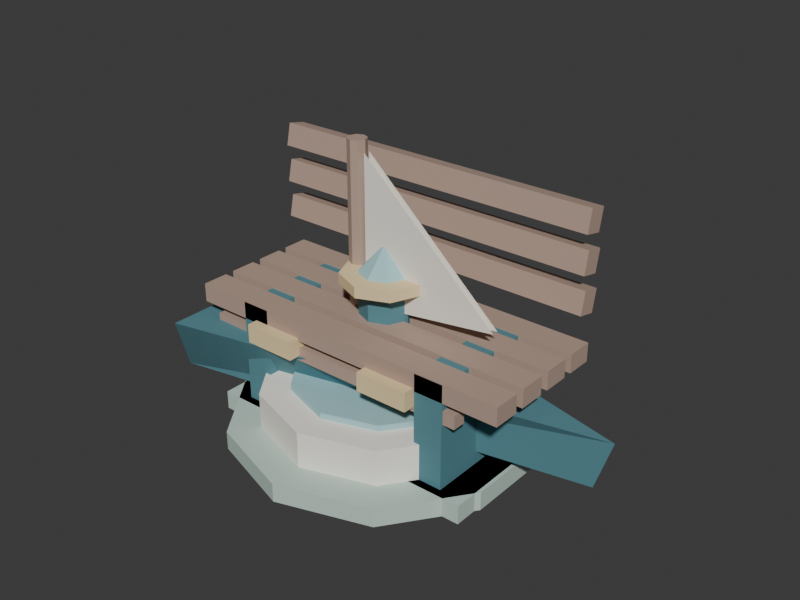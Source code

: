 # Source: realm-details.blend  (saved by Blender 5.2.44; exported with 4.5.12 LTS)
import bpy
from mathutils import Matrix  # noqa: F401  (used for matrix-valued properties, if any)

bpy.ops.wm.read_factory_settings(use_empty=True)
scene = bpy.context.scene
scene.name = 'Scene'

# ---- collections
col_collection = bpy.data.collections.new('Collection'); scene.collection.children.link(col_collection)

# ---- materials (node trees are filled in below, after node groups)
mat_petrol = bpy.data.materials.new('petrol')
mat_petrol.diffuse_color = (0.0902, 0.2431, 0.2863, 1.0)
mat_timber = bpy.data.materials.new('timber')
mat_timber.diffuse_color = (0.4627, 0.3294, 0.2627, 1.0)
mat_amber = bpy.data.materials.new('amber')
mat_amber.diffuse_color = (0.8588, 0.6745, 0.3765, 1.0)
mat_cream = bpy.data.materials.new('cream')
mat_cream.diffuse_color = (0.9569, 0.9176, 0.8314, 1.0)
mat_sage = bpy.data.materials.new('sage')
mat_sage.diffuse_color = (0.5294, 0.6627, 0.5922, 1.0)
mat_water = bpy.data.materials.new('water')
mat_water.diffuse_color = (0.3647, 0.6118, 0.6471, 1.0)

# ---- material node trees
mat_petrol.use_nodes = True; mat_petrol.node_tree.nodes.clear()
_N = mat_petrol.node_tree.nodes; _L = mat_petrol.node_tree.links
n0 = _N.new('ShaderNodeBsdfPrincipled'); n0.name = 'Principled BSDF'; n0.location = (-200, 100)
n0.inputs[0].default_value = (0.0902, 0.2431, 0.2863, 1.0)
n0.inputs[2].default_value = 0.82
n0.inputs[10].default_value = 0.005
n1 = _N.new('ShaderNodeOutputMaterial'); n1.name = 'Material Output'; n1.location = (200, 100)
_L.new(n0.outputs[0], n1.inputs[0])
n1.is_active_output = True
mat_timber.use_nodes = True; mat_timber.node_tree.nodes.clear()
_N = mat_timber.node_tree.nodes; _L = mat_timber.node_tree.links
n0 = _N.new('ShaderNodeBsdfPrincipled'); n0.name = 'Principled BSDF'; n0.location = (-200, 100)
n0.inputs[0].default_value = (0.4627, 0.3294, 0.2627, 1.0)
n0.inputs[2].default_value = 0.82
n0.inputs[10].default_value = 0.005
n1 = _N.new('ShaderNodeOutputMaterial'); n1.name = 'Material Output'; n1.location = (200, 100)
_L.new(n0.outputs[0], n1.inputs[0])
n1.is_active_output = True
mat_amber.use_nodes = True; mat_amber.node_tree.nodes.clear()
_N = mat_amber.node_tree.nodes; _L = mat_amber.node_tree.links
n0 = _N.new('ShaderNodeBsdfPrincipled'); n0.name = 'Principled BSDF'; n0.location = (-200, 100)
n0.inputs[0].default_value = (0.8588, 0.6745, 0.3765, 1.0)
n0.inputs[2].default_value = 0.82
n0.inputs[10].default_value = 0.005
n1 = _N.new('ShaderNodeOutputMaterial'); n1.name = 'Material Output'; n1.location = (200, 100)
_L.new(n0.outputs[0], n1.inputs[0])
n1.is_active_output = True
mat_cream.use_nodes = True; mat_cream.node_tree.nodes.clear()
_N = mat_cream.node_tree.nodes; _L = mat_cream.node_tree.links
n0 = _N.new('ShaderNodeBsdfPrincipled'); n0.name = 'Principled BSDF'; n0.location = (-200, 100)
n0.inputs[0].default_value = (0.9569, 0.9176, 0.8314, 1.0)
n0.inputs[2].default_value = 0.82
n0.inputs[10].default_value = 0.005
n1 = _N.new('ShaderNodeOutputMaterial'); n1.name = 'Material Output'; n1.location = (200, 100)
_L.new(n0.outputs[0], n1.inputs[0])
n1.is_active_output = True
mat_sage.use_nodes = True; mat_sage.node_tree.nodes.clear()
_N = mat_sage.node_tree.nodes; _L = mat_sage.node_tree.links
n0 = _N.new('ShaderNodeBsdfPrincipled'); n0.name = 'Principled BSDF'; n0.location = (-200, 100)
n0.inputs[0].default_value = (0.5294, 0.6627, 0.5922, 1.0)
n0.inputs[2].default_value = 0.82
n0.inputs[10].default_value = 0.005
n1 = _N.new('ShaderNodeOutputMaterial'); n1.name = 'Material Output'; n1.location = (200, 100)
_L.new(n0.outputs[0], n1.inputs[0])
n1.is_active_output = True
mat_water.use_nodes = True; mat_water.node_tree.nodes.clear()
_N = mat_water.node_tree.nodes; _L = mat_water.node_tree.links
n0 = _N.new('ShaderNodeBsdfPrincipled'); n0.name = 'Principled BSDF'; n0.location = (-200, 100)
n0.inputs[0].default_value = (0.3647, 0.6118, 0.6471, 1.0)
n0.inputs[2].default_value = 0.82
n0.inputs[10].default_value = 0.005
n1 = _N.new('ShaderNodeOutputMaterial'); n1.name = 'Material Output'; n1.location = (200, 100)
_L.new(n0.outputs[0], n1.inputs[0])
n1.is_active_output = True

# ---- world
world_world = bpy.data.worlds.new('World'); scene.world = world_world
world_world.use_nodes = True; world_world.node_tree.nodes.clear()
_N = world_world.node_tree.nodes; _L = world_world.node_tree.links
n0 = _N.new('ShaderNodeOutputWorld'); n0.name = 'World Output'; n0.location = (200, 100)
n1 = _N.new('ShaderNodeBackground'); n1.name = 'Background'; n1.location = (-200, 100)
n1.inputs[0].default_value = (0.05088, 0.05088, 0.05088, 1.0)
_L.new(n1.outputs[0], n0.inputs[0])
n0.is_active_output = True
world_world.color = (0.9569, 0.9176, 0.8314)
world_world.sun_shadow_jitter_overblur = 0.0

# ---- meshes
me_boat_hull = bpy.data.meshes.new('boat-hull')
me_boat_hull.from_pydata([(-0.78, -0.24, 0.08), (-0.78, 0.24, 0.08), (0.84, 0.0, 0.13), (-0.68, -0.37, 0.34), (-0.68, 0.37, 0.34), (0.9, 0.0, 0.32), (-0.72, -0.18, 0.22), (-0.72, 0.18, 0.22), (-0.58, -0.245, 0.315), (-0.58, -0.245, 0.365), (-0.58, -0.195, 0.315), (-0.58, -0.195, 0.365), (0.48, -0.245, 0.315), (0.48, -0.245, 0.365), (0.48, -0.195, 0.315), (0.48, -0.195, 0.365), (-0.58, -0.025, 0.315), (-0.58, -0.025, 0.365), (-0.58, 0.025, 0.315), (-0.58, 0.025, 0.365), (0.48, -0.025, 0.315), (0.48, -0.025, 0.365), (0.48, 0.025, 0.315), (0.48, 0.025, 0.365), (-0.58, 0.195, 0.315), (-0.58, 0.195, 0.365), (-0.58, 0.245, 0.315), (-0.58, 0.245, 0.365), (0.48, 0.195, 0.315), (0.48, 0.195, 0.365), (0.48, 0.245, 0.315), (0.48, 0.245, 0.365), (-0.38, -0.29, 0.335), (-0.38, -0.29, 0.405), (-0.38, 0.29, 0.335), (-0.38, 0.29, 0.405), (-0.18, -0.29, 0.335), (-0.18, -0.29, 0.405), (-0.18, 0.29, 0.335), (-0.18, 0.29, 0.405), (0.12, -0.29, 0.335), (0.12, -0.29, 0.405), (0.12, 0.29, 0.335), (0.12, 0.29, 0.405), (0.32, -0.29, 0.335), (0.32, -0.29, 0.405), (0.32, 0.29, 0.335), (0.32, 0.29, 0.405), (-0.12, 0.035, 0.3), (-0.12, 0.035, 1.06), (-0.09525, 0.02475, 0.3), (-0.09525, 0.02475, 1.06), (-0.085, 0.0, 0.3), (-0.085, 0.0, 1.06), (-0.09525, -0.02475, 0.3), (-0.09525, -0.02475, 1.06), (-0.12, -0.035, 0.3), (-0.12, -0.035, 1.06), (-0.1447, -0.02475, 0.3), (-0.1447, -0.02475, 1.06), (-0.155, 0.0, 0.3), (-0.155, 0.0, 1.06), (-0.1447, 0.02475, 0.3), (-0.1447, 0.02475, 1.06), (-0.08, -0.012, 0.47), (-0.08, -0.012, 1.02), (0.45, -0.012, 0.54), (-0.08, 0.012, 0.47), (0.45, 0.012, 0.54), (-0.08, 0.012, 1.02)], [], [(0, 1, 2), (0, 2, 5, 3), (2, 1, 4, 5), (0, 3, 7, 1), (1, 7, 4), (3, 5, 4, 7), (0, 6, 3), (0, 1, 7, 6), (8, 9, 11, 10), (10, 11, 15, 14), (14, 15, 13, 12), (12, 13, 9, 8), (10, 14, 12, 8), (15, 11, 9, 13), (16, 17, 19, 18), (18, 19, 23, 22), (22, 23, 21, 20), (20, 21, 17, 16), (18, 22, 20, 16), (23, 19, 17, 21), (24, 25, 27, 26), (26, 27, 31, 30), (30, 31, 29, 28), (28, 29, 25, 24), (26, 30, 28, 24), (31, 27, 25, 29), (32, 33, 35, 34), (34, 35, 39, 38), (38, 39, 37, 36), (36, 37, 33, 32), (34, 38, 36, 32), (39, 35, 33, 37), (40, 41, 43, 42), (42, 43, 47, 46), (46, 47, 45, 44), (44, 45, 41, 40), (42, 46, 44, 40), (47, 43, 41, 45), (48, 49, 51, 50), (50, 51, 53, 52), (52, 53, 55, 54), (54, 55, 57, 56), (56, 57, 59, 58), (58, 59, 61, 60), (51, 49, 63, 61, 59, 57, 55, 53), (60, 61, 63, 62), (62, 63, 49, 48), (48, 50, 52, 54, 56, 58, 60, 62), (64, 65, 66), (67, 68, 69)])
me_boat_hull.polygons.foreach_set('material_index', [0, 0, 0, 0, 0, 0, 0, 0, 1, 1, 1, 1, 1, 1, 1, 1, 1, 1, 1, 1, 1, 1, 1, 1, 1, 1, 2, 2, 2, 2, 2, 2, 2, 2, 2, 2, 2, 2, 1, 1, 1, 1, 1, 1, 1, 1, 1, 1, 3, 3])
_uv = me_boat_hull.uv_layers.new(name='UVMap')
_uv.uv.foreach_set('vector', [0.0, 0.0, 0.0, 0.0, 0.0, 0.0, 0.0, 0.0, 0.0, 0.0, 0.0, 0.0, 0.0, 0.0, 0.0, 0.0, 0.0, 0.0, 0.0, 0.0, 0.0, 0.0, 0.0, 0.0, 0.0, 0.0, 0.0, 0.0, 0.0, 0.0, 0.0, 0.0, 0.0, 0.0, 0.0, 0.0, 0.0, 0.0, 0.0, 0.0, 0.0, 0.0, 0.0, 0.0, 0.0, 0.0, 0.0, 0.0, 0.0, 0.0, 0.0, 0.0, 0.0, 0.0, 0.0, 0.0, 0.0, 0.0, 0.375, 0.0, 0.625, 0.0, 0.625, 0.25, 0.375, 0.25, 0.375, 0.25, 0.625, 0.25, 0.625, 0.5, 0.375, 0.5, 0.375, 0.5, 0.625, 0.5, 0.625, 0.75, 0.375, 0.75, 0.375, 0.75, 0.625, 0.75, 0.625, 1.0, 0.375, 1.0, 0.125, 0.5, 0.375, 0.5, 0.375, 0.75, 0.125, 0.75, 0.625, 0.5, 0.875, 0.5, 0.875, 0.75, 0.625, 0.75, 0.375, 0.0, 0.625, 0.0, 0.625, 0.25, 0.375, 0.25, 0.375, 0.25, 0.625, 0.25, 0.625, 0.5, 0.375, 0.5, 0.375, 0.5, 0.625, 0.5, 0.625, 0.75, 0.375, 0.75, 0.375, 0.75, 0.625, 0.75, 0.625, 1.0, 0.375, 1.0, 0.125, 0.5, 0.375, 0.5, 0.375, 0.75, 0.125, 0.75, 0.625, 0.5, 0.875, 0.5, 0.875, 0.75, 0.625, 0.75, 0.375, 0.0, 0.625, 0.0, 0.625, 0.25, 0.375, 0.25, 0.375, 0.25, 0.625, 0.25, 0.625, 0.5, 0.375, 0.5, 0.375, 0.5, 0.625, 0.5, 0.625, 0.75, 0.375, 0.75, 0.375, 0.75, 0.625, 0.75, 0.625, 1.0, 0.375, 1.0, 0.125, 0.5, 0.375, 0.5, 0.375, 0.75, 0.125, 0.75, 0.625, 0.5, 0.875, 0.5, 0.875, 0.75, 0.625, 0.75, 0.375, 0.0, 0.625, 0.0, 0.625, 0.25, 0.375, 0.25, 0.375, 0.25, 0.625, 0.25, 0.625, 0.5, 0.375, 0.5, 0.375, 0.5, 0.625, 0.5, 0.625, 0.75, 0.375, 0.75, 0.375, 0.75, 0.625, 0.75, 0.625, 1.0, 0.375, 1.0, 0.125, 0.5, 0.375, 0.5, 0.375, 0.75, 0.125, 0.75, 0.625, 0.5, 0.875, 0.5, 0.875, 0.75, 0.625, 0.75, 0.375, 0.0, 0.625, 0.0, 0.625, 0.25, 0.375, 0.25, 0.375, 0.25, 0.625, 0.25, 0.625, 0.5, 0.375, 0.5, 0.375, 0.5, 0.625, 0.5, 0.625, 0.75, 0.375, 0.75, 0.375, 0.75, 0.625, 0.75, 0.625, 1.0, 0.375, 1.0, 0.125, 0.5, 0.375, 0.5, 0.375, 0.75, 0.125, 0.75, 0.625, 0.5, 0.875, 0.5, 0.875, 0.75, 0.625, 0.75, 1.0, 0.5, 1.0, 1.0, 0.875, 1.0, 0.875, 0.5, 0.875, 0.5, 0.875, 1.0, 0.75, 1.0, 0.75, 0.5, 0.75, 0.5, 0.75, 1.0, 0.625, 1.0, 0.625, 0.5, 0.625, 0.5, 0.625, 1.0, 0.5, 1.0, 0.5, 0.5, 0.5, 0.5, 0.5, 1.0, 0.375, 1.0, 0.375, 0.5, 0.375, 0.5, 0.375, 1.0, 0.25, 1.0, 0.25, 0.5, 0.4197, 0.4197, 0.25, 0.49, 0.08029, 0.4197, 0.01, 0.25, 0.08029, 0.08029, 0.25, 0.01, 0.4197, 0.08029, 0.49, 0.25, 0.25, 0.5, 0.25, 1.0, 0.125, 1.0, 0.125, 0.5, 0.125, 0.5, 0.125, 1.0, 0.0, 1.0, 0.0, 0.5, 0.75, 0.49, 0.9197, 0.4197, 0.99, 0.25, 0.9197, 0.08029, 0.75, 0.01, 0.5803, 0.08029, 0.51, 0.25, 0.5803, 0.4197, 0.0, 0.0, 0.0, 0.0, 0.0, 0.0, 0.0, 0.0, 0.0, 0.0, 0.0, 0.0])
me_boat_hull.materials.append(mat_petrol)
me_boat_hull.materials.append(mat_timber)
me_boat_hull.materials.append(mat_amber)
me_boat_hull.materials.append(mat_cream)
me_boat_hull.update()
me_cube_006 = bpy.data.meshes.new('Cube.006')
me_cube_006.from_pydata([(-0.435, -0.25, 0.0), (-0.435, -0.25, 0.46), (-0.435, 0.25, 0.0), (-0.435, 0.25, 0.46), (-0.325, -0.25, 0.0), (-0.325, -0.25, 0.46), (-0.325, 0.25, 0.0), (-0.325, 0.25, 0.46), (-0.53, -0.28, 0.0), (-0.53, -0.28, 0.07), (-0.53, 0.28, 0.0), (-0.53, 0.28, 0.07), (-0.23, -0.28, 0.0), (-0.23, -0.28, 0.07), (-0.23, 0.28, 0.0), (-0.23, 0.28, 0.07), (0.325, -0.25, 0.0), (0.325, -0.25, 0.46), (0.325, 0.25, 0.0), (0.325, 0.25, 0.46), (0.435, -0.25, 0.0), (0.435, -0.25, 0.46), (0.435, 0.25, 0.0), (0.435, 0.25, 0.46), (0.23, -0.28, 0.0), (0.23, -0.28, 0.07), (0.23, 0.28, 0.0), (0.23, 0.28, 0.07), (0.53, -0.28, 0.0), (0.53, -0.28, 0.07), (0.53, 0.28, 0.0), (0.53, 0.28, 0.07), (-0.64, -0.25, 0.395), (-0.64, -0.25, 0.465), (-0.64, -0.15, 0.395), (-0.64, -0.15, 0.465), (0.64, -0.25, 0.395), (0.64, -0.25, 0.465), (0.64, -0.15, 0.395), (0.64, -0.15, 0.465), (-0.64, -0.115, 0.395), (-0.64, -0.115, 0.465), (-0.64, -0.015, 0.395), (-0.64, -0.015, 0.465), (0.64, -0.115, 0.395), (0.64, -0.115, 0.465), (0.64, -0.015, 0.395), (0.64, -0.015, 0.465), (-0.64, 0.02, 0.395), (-0.64, 0.02, 0.465), (-0.64, 0.12, 0.395), (-0.64, 0.12, 0.465), (0.64, 0.02, 0.395), (0.64, 0.02, 0.465), (0.64, 0.12, 0.395), (0.64, 0.12, 0.465), (-0.64, 0.155, 0.395), (-0.64, 0.155, 0.465), (-0.64, 0.255, 0.395), (-0.64, 0.255, 0.465), (0.64, 0.155, 0.395), (0.64, 0.155, 0.465), (0.64, 0.255, 0.395), (0.64, 0.255, 0.465), (-0.64, 0.192, 0.5862), (-0.64, 0.2095, 0.6684), (-0.64, 0.2605, 0.5716), (-0.64, 0.278, 0.6538), (0.64, 0.192, 0.5862), (0.64, 0.2095, 0.6684), (0.64, 0.2605, 0.5716), (0.64, 0.278, 0.6538), (-0.64, 0.192, 0.7262), (-0.64, 0.2095, 0.8084), (-0.64, 0.2605, 0.7116), (-0.64, 0.278, 0.7938), (0.64, 0.192, 0.7262), (0.64, 0.2095, 0.8084), (0.64, 0.2605, 0.7116), (0.64, 0.278, 0.7938), (-0.64, 0.192, 0.8662), (-0.64, 0.2095, 0.9484), (-0.64, 0.2605, 0.8516), (-0.64, 0.278, 0.9338), (0.64, 0.192, 0.8662), (0.64, 0.2095, 0.9484), (0.64, 0.2605, 0.8516), (0.64, 0.278, 0.9338), (-0.58, -0.015, 0.205), (-0.58, -0.015, 0.275), (-0.58, 0.055, 0.205), (-0.58, 0.055, 0.275), (0.58, -0.015, 0.205), (0.58, -0.015, 0.275), (0.58, 0.055, 0.205), (0.58, 0.055, 0.275)], [], [(0, 1, 3, 2), (2, 3, 7, 6), (6, 7, 5, 4), (4, 5, 1, 0), (2, 6, 4, 0), (7, 3, 1, 5), (8, 9, 11, 10), (10, 11, 15, 14), (14, 15, 13, 12), (12, 13, 9, 8), (10, 14, 12, 8), (15, 11, 9, 13), (16, 17, 19, 18), (18, 19, 23, 22), (22, 23, 21, 20), (20, 21, 17, 16), (18, 22, 20, 16), (23, 19, 17, 21), (24, 25, 27, 26), (26, 27, 31, 30), (30, 31, 29, 28), (28, 29, 25, 24), (26, 30, 28, 24), (31, 27, 25, 29), (32, 33, 35, 34), (34, 35, 39, 38), (38, 39, 37, 36), (36, 37, 33, 32), (34, 38, 36, 32), (39, 35, 33, 37), (40, 41, 43, 42), (42, 43, 47, 46), (46, 47, 45, 44), (44, 45, 41, 40), (42, 46, 44, 40), (47, 43, 41, 45), (48, 49, 51, 50), (50, 51, 55, 54), (54, 55, 53, 52), (52, 53, 49, 48), (50, 54, 52, 48), (55, 51, 49, 53), (56, 57, 59, 58), (58, 59, 63, 62), (62, 63, 61, 60), (60, 61, 57, 56), (58, 62, 60, 56), (63, 59, 57, 61), (64, 65, 67, 66), (66, 67, 71, 70), (70, 71, 69, 68), (68, 69, 65, 64), (66, 70, 68, 64), (71, 67, 65, 69), (72, 73, 75, 74), (74, 75, 79, 78), (78, 79, 77, 76), (76, 77, 73, 72), (74, 78, 76, 72), (79, 75, 73, 77), (80, 81, 83, 82), (82, 83, 87, 86), (86, 87, 85, 84), (84, 85, 81, 80), (82, 86, 84, 80), (87, 83, 81, 85), (88, 89, 91, 90), (90, 91, 95, 94), (94, 95, 93, 92), (92, 93, 89, 88), (90, 94, 92, 88), (95, 91, 89, 93)])
me_cube_006.polygons.foreach_set('material_index', [0, 0, 0, 0, 0, 0, 1, 1, 1, 1, 1, 1, 0, 0, 0, 0, 0, 0, 1, 1, 1, 1, 1, 1, 2, 2, 2, 2, 2, 2, 2, 2, 2, 2, 2, 2, 2, 2, 2, 2, 2, 2, 2, 2, 2, 2, 2, 2, 2, 2, 2, 2, 2, 2, 2, 2, 2, 2, 2, 2, 2, 2, 2, 2, 2, 2, 3, 3, 3, 3, 3, 3])
_uv = me_cube_006.uv_layers.new(name='UVMap')
_uv.uv.foreach_set('vector', [0.375, 0.0, 0.625, 0.0, 0.625, 0.25, 0.375, 0.25, 0.375, 0.25, 0.625, 0.25, 0.625, 0.5, 0.375, 0.5, 0.375, 0.5, 0.625, 0.5, 0.625, 0.75, 0.375, 0.75, 0.375, 0.75, 0.625, 0.75, 0.625, 1.0, 0.375, 1.0, 0.125, 0.5, 0.375, 0.5, 0.375, 0.75, 0.125, 0.75, 0.625, 0.5, 0.875, 0.5, 0.875, 0.75, 0.625, 0.75, 0.375, 0.0, 0.625, 0.0, 0.625, 0.25, 0.375, 0.25, 0.375, 0.25, 0.625, 0.25, 0.625, 0.5, 0.375, 0.5, 0.375, 0.5, 0.625, 0.5, 0.625, 0.75, 0.375, 0.75, 0.375, 0.75, 0.625, 0.75, 0.625, 1.0, 0.375, 1.0, 0.125, 0.5, 0.375, 0.5, 0.375, 0.75, 0.125, 0.75, 0.625, 0.5, 0.875, 0.5, 0.875, 0.75, 0.625, 0.75, 0.375, 0.0, 0.625, 0.0, 0.625, 0.25, 0.375, 0.25, 0.375, 0.25, 0.625, 0.25, 0.625, 0.5, 0.375, 0.5, 0.375, 0.5, 0.625, 0.5, 0.625, 0.75, 0.375, 0.75, 0.375, 0.75, 0.625, 0.75, 0.625, 1.0, 0.375, 1.0, 0.125, 0.5, 0.375, 0.5, 0.375, 0.75, 0.125, 0.75, 0.625, 0.5, 0.875, 0.5, 0.875, 0.75, 0.625, 0.75, 0.375, 0.0, 0.625, 0.0, 0.625, 0.25, 0.375, 0.25, 0.375, 0.25, 0.625, 0.25, 0.625, 0.5, 0.375, 0.5, 0.375, 0.5, 0.625, 0.5, 0.625, 0.75, 0.375, 0.75, 0.375, 0.75, 0.625, 0.75, 0.625, 1.0, 0.375, 1.0, 0.125, 0.5, 0.375, 0.5, 0.375, 0.75, 0.125, 0.75, 0.625, 0.5, 0.875, 0.5, 0.875, 0.75, 0.625, 0.75, 0.375, 0.0, 0.625, 0.0, 0.625, 0.25, 0.375, 0.25, 0.375, 0.25, 0.625, 0.25, 0.625, 0.5, 0.375, 0.5, 0.375, 0.5, 0.625, 0.5, 0.625, 0.75, 0.375, 0.75, 0.375, 0.75, 0.625, 0.75, 0.625, 1.0, 0.375, 1.0, 0.125, 0.5, 0.375, 0.5, 0.375, 0.75, 0.125, 0.75, 0.625, 0.5, 0.875, 0.5, 0.875, 0.75, 0.625, 0.75, 0.375, 0.0, 0.625, 0.0, 0.625, 0.25, 0.375, 0.25, 0.375, 0.25, 0.625, 0.25, 0.625, 0.5, 0.375, 0.5, 0.375, 0.5, 0.625, 0.5, 0.625, 0.75, 0.375, 0.75, 0.375, 0.75, 0.625, 0.75, 0.625, 1.0, 0.375, 1.0, 0.125, 0.5, 0.375, 0.5, 0.375, 0.75, 0.125, 0.75, 0.625, 0.5, 0.875, 0.5, 0.875, 0.75, 0.625, 0.75, 0.375, 0.0, 0.625, 0.0, 0.625, 0.25, 0.375, 0.25, 0.375, 0.25, 0.625, 0.25, 0.625, 0.5, 0.375, 0.5, 0.375, 0.5, 0.625, 0.5, 0.625, 0.75, 0.375, 0.75, 0.375, 0.75, 0.625, 0.75, 0.625, 1.0, 0.375, 1.0, 0.125, 0.5, 0.375, 0.5, 0.375, 0.75, 0.125, 0.75, 0.625, 0.5, 0.875, 0.5, 0.875, 0.75, 0.625, 0.75, 0.375, 0.0, 0.625, 0.0, 0.625, 0.25, 0.375, 0.25, 0.375, 0.25, 0.625, 0.25, 0.625, 0.5, 0.375, 0.5, 0.375, 0.5, 0.625, 0.5, 0.625, 0.75, 0.375, 0.75, 0.375, 0.75, 0.625, 0.75, 0.625, 1.0, 0.375, 1.0, 0.125, 0.5, 0.375, 0.5, 0.375, 0.75, 0.125, 0.75, 0.625, 0.5, 0.875, 0.5, 0.875, 0.75, 0.625, 0.75, 0.375, 0.0, 0.625, 0.0, 0.625, 0.25, 0.375, 0.25, 0.375, 0.25, 0.625, 0.25, 0.625, 0.5, 0.375, 0.5, 0.375, 0.5, 0.625, 0.5, 0.625, 0.75, 0.375, 0.75, 0.375, 0.75, 0.625, 0.75, 0.625, 1.0, 0.375, 1.0, 0.125, 0.5, 0.375, 0.5, 0.375, 0.75, 0.125, 0.75, 0.625, 0.5, 0.875, 0.5, 0.875, 0.75, 0.625, 0.75, 0.375, 0.0, 0.625, 0.0, 0.625, 0.25, 0.375, 0.25, 0.375, 0.25, 0.625, 0.25, 0.625, 0.5, 0.375, 0.5, 0.375, 0.5, 0.625, 0.5, 0.625, 0.75, 0.375, 0.75, 0.375, 0.75, 0.625, 0.75, 0.625, 1.0, 0.375, 1.0, 0.125, 0.5, 0.375, 0.5, 0.375, 0.75, 0.125, 0.75, 0.625, 0.5, 0.875, 0.5, 0.875, 0.75, 0.625, 0.75, 0.375, 0.0, 0.625, 0.0, 0.625, 0.25, 0.375, 0.25, 0.375, 0.25, 0.625, 0.25, 0.625, 0.5, 0.375, 0.5, 0.375, 0.5, 0.625, 0.5, 0.625, 0.75, 0.375, 0.75, 0.375, 0.75, 0.625, 0.75, 0.625, 1.0, 0.375, 1.0, 0.125, 0.5, 0.375, 0.5, 0.375, 0.75, 0.125, 0.75, 0.625, 0.5, 0.875, 0.5, 0.875, 0.75, 0.625, 0.75, 0.375, 0.0, 0.625, 0.0, 0.625, 0.25, 0.375, 0.25, 0.375, 0.25, 0.625, 0.25, 0.625, 0.5, 0.375, 0.5, 0.375, 0.5, 0.625, 0.5, 0.625, 0.75, 0.375, 0.75, 0.375, 0.75, 0.625, 0.75, 0.625, 1.0, 0.375, 1.0, 0.125, 0.5, 0.375, 0.5, 0.375, 0.75, 0.125, 0.75, 0.625, 0.5, 0.875, 0.5, 0.875, 0.75, 0.625, 0.75])
me_cube_006.materials.append(mat_petrol)
me_cube_006.materials.append(mat_sage)
me_cube_006.materials.append(mat_timber)
me_cube_006.materials.append(mat_amber)
me_cube_006.update()
me_cylinder_001 = bpy.data.meshes.new('Cylinder.001')
me_cylinder_001.from_pydata([(0.0, 0.57, 0.0), (0.0, 0.57, 0.07), (0.335, 0.4611, 0.0), (0.335, 0.4611, 0.07), (0.5421, 0.1761, 0.0), (0.5421, 0.1761, 0.07), (0.5421, -0.1761, 0.0), (0.5421, -0.1761, 0.07), (0.335, -0.4611, 0.0), (0.335, -0.4611, 0.07), (0.0, -0.57, 0.0), (0.0, -0.57, 0.07), (-0.335, -0.4611, 0.0), (-0.335, -0.4611, 0.07), (-0.5421, -0.1761, 0.0), (-0.5421, -0.1761, 0.07), (-0.5421, 0.1761, 0.0), (-0.5421, 0.1761, 0.07), (-0.335, 0.4611, 0.0), (-0.335, 0.4611, 0.07), (0.0, 0.45, 0.035), (0.0, 0.45, 0.205), (0.2645, 0.3641, 0.035), (0.2645, 0.3641, 0.205), (0.428, 0.1391, 0.035), (0.428, 0.1391, 0.205), (0.428, -0.1391, 0.035), (0.428, -0.1391, 0.205), (0.2645, -0.3641, 0.035), (0.2645, -0.3641, 0.205), (0.0, -0.45, 0.035), (0.0, -0.45, 0.205), (-0.2645, -0.3641, 0.035), (-0.2645, -0.3641, 0.205), (-0.428, -0.1391, 0.035), (-0.428, -0.1391, 0.205), (-0.428, 0.1391, 0.035), (-0.428, 0.1391, 0.205), (-0.2645, 0.3641, 0.035), (-0.2645, 0.3641, 0.205), (0.0, 0.34, 0.2025), (0.0, 0.34, 0.2275), (0.1998, 0.2751, 0.2025), (0.1998, 0.2751, 0.2275), (0.3234, 0.1051, 0.2025), (0.3234, 0.1051, 0.2275), (0.3234, -0.1051, 0.2025), (0.3234, -0.1051, 0.2275), (0.1998, -0.2751, 0.2025), (0.1998, -0.2751, 0.2275), (0.0, -0.34, 0.2025), (0.0, -0.34, 0.2275), (-0.1998, -0.2751, 0.2025), (-0.1998, -0.2751, 0.2275), (-0.3234, -0.1051, 0.2025), (-0.3234, -0.1051, 0.2275), (-0.3234, 0.1051, 0.2025), (-0.3234, 0.1051, 0.2275), (-0.1998, 0.2751, 0.2025), (-0.1998, 0.2751, 0.2275), (0.0, 0.095, 0.21), (0.0, 0.095, 0.57), (0.06718, 0.06718, 0.21), (0.06718, 0.06718, 0.57), (0.095, 0.0, 0.21), (0.095, 0.0, 0.57), (0.06718, -0.06718, 0.21), (0.06718, -0.06718, 0.57), (0.0, -0.095, 0.21), (0.0, -0.095, 0.57), (-0.06718, -0.06718, 0.21), (-0.06718, -0.06718, 0.57), (-0.095, 0.0, 0.21), (-0.095, 0.0, 0.57), (-0.06718, 0.06718, 0.21), (-0.06718, 0.06718, 0.57), (0.0, 0.16, 0.58), (0.0, 0.16, 0.62), (0.1131, 0.1131, 0.58), (0.1131, 0.1131, 0.62), (0.16, 0.0, 0.58), (0.16, 0.0, 0.62), (0.1131, -0.1131, 0.58), (0.1131, -0.1131, 0.62), (0.0, -0.16, 0.58), (0.0, -0.16, 0.62), (-0.1131, -0.1131, 0.58), (-0.1131, -0.1131, 0.62), (-0.16, 0.0, 0.58), (-0.16, 0.0, 0.62), (-0.1131, 0.1131, 0.58), (-0.1131, 0.1131, 0.62), (0.0, 0.11, 0.605), (0.07778, 0.07778, 0.605), (0.11, 0.0, 0.605), (0.07778, -0.07778, 0.605), (0.0, -0.11, 0.605), (-0.07778, -0.07778, 0.605), (-0.11, 0.0, 0.605), (-0.07778, 0.07778, 0.605), (0.0, 0.0, 0.725)], [], [(0, 1, 3, 2), (2, 3, 5, 4), (4, 5, 7, 6), (6, 7, 9, 8), (8, 9, 11, 10), (10, 11, 13, 12), (12, 13, 15, 14), (14, 15, 17, 16), (3, 1, 19, 17, 15, 13, 11, 9, 7, 5), (16, 17, 19, 18), (18, 19, 1, 0), (0, 2, 4, 6, 8, 10, 12, 14, 16, 18), (20, 21, 23, 22), (22, 23, 25, 24), (24, 25, 27, 26), (26, 27, 29, 28), (28, 29, 31, 30), (30, 31, 33, 32), (32, 33, 35, 34), (34, 35, 37, 36), (23, 21, 39, 37, 35, 33, 31, 29, 27, 25), (36, 37, 39, 38), (38, 39, 21, 20), (20, 22, 24, 26, 28, 30, 32, 34, 36, 38), (40, 41, 43, 42), (42, 43, 45, 44), (44, 45, 47, 46), (46, 47, 49, 48), (48, 49, 51, 50), (50, 51, 53, 52), (52, 53, 55, 54), (54, 55, 57, 56), (43, 41, 59, 57, 55, 53, 51, 49, 47, 45), (56, 57, 59, 58), (58, 59, 41, 40), (40, 42, 44, 46, 48, 50, 52, 54, 56, 58), (60, 61, 63, 62), (62, 63, 65, 64), (64, 65, 67, 66), (66, 67, 69, 68), (68, 69, 71, 70), (70, 71, 73, 72), (63, 61, 75, 73, 71, 69, 67, 65), (72, 73, 75, 74), (74, 75, 61, 60), (60, 62, 64, 66, 68, 70, 72, 74), (76, 77, 79, 78), (78, 79, 81, 80), (80, 81, 83, 82), (82, 83, 85, 84), (84, 85, 87, 86), (86, 87, 89, 88), (79, 77, 91, 89, 87, 85, 83, 81), (88, 89, 91, 90), (90, 91, 77, 76), (76, 78, 80, 82, 84, 86, 88, 90), (92, 100, 93), (93, 100, 94), (94, 100, 95), (95, 100, 96), (96, 100, 97), (97, 100, 98), (92, 93, 94, 95, 96, 97, 98, 99), (98, 100, 99), (99, 100, 92)])
me_cylinder_001.polygons.foreach_set('material_index', [0, 0, 0, 0, 0, 0, 0, 0, 0, 0, 0, 0, 1, 1, 1, 1, 1, 1, 1, 1, 1, 1, 1, 1, 2, 2, 2, 2, 2, 2, 2, 2, 2, 2, 2, 2, 3, 3, 3, 3, 3, 3, 3, 3, 3, 3, 4, 4, 4, 4, 4, 4, 4, 4, 4, 4, 2, 2, 2, 2, 2, 2, 2, 2, 2])
_uv = me_cylinder_001.uv_layers.new(name='UVMap')
_uv.uv.foreach_set('vector', [1.0, 0.5, 1.0, 1.0, 0.9, 1.0, 0.9, 0.5, 0.9, 0.5, 0.9, 1.0, 0.8, 1.0, 0.8, 0.5, 0.8, 0.5, 0.8, 1.0, 0.7, 1.0, 0.7, 0.5, 0.7, 0.5, 0.7, 1.0, 0.6, 1.0, 0.6, 0.5, 0.6, 0.5, 0.6, 1.0, 0.5, 1.0, 0.5, 0.5, 0.5, 0.5, 0.5, 1.0, 0.4, 1.0, 0.4, 0.5, 0.4, 0.5, 0.4, 1.0, 0.3, 1.0, 0.3, 0.5, 0.3, 0.5, 0.3, 1.0, 0.2, 1.0, 0.2, 0.5, 0.3911, 0.4442, 0.25, 0.49, 0.1089, 0.4442, 0.02175, 0.3242, 0.02175, 0.1758, 0.1089, 0.05584, 0.25, 0.01, 0.3911, 0.05584, 0.4783, 0.1758, 0.4783, 0.3242, 0.2, 0.5, 0.2, 1.0, 0.1, 1.0, 0.1, 0.5, 0.1, 0.5, 0.1, 1.0, -7.451e-08, 1.0, -7.451e-08, 0.5, 0.75, 0.49, 0.8911, 0.4442, 0.9783, 0.3242, 0.9783, 0.1758, 0.8911, 0.05584, 0.75, 0.01, 0.6089, 0.05584, 0.5217, 0.1758, 0.5217, 0.3242, 0.6089, 0.4442, 1.0, 0.5, 1.0, 1.0, 0.9, 1.0, 0.9, 0.5, 0.9, 0.5, 0.9, 1.0, 0.8, 1.0, 0.8, 0.5, 0.8, 0.5, 0.8, 1.0, 0.7, 1.0, 0.7, 0.5, 0.7, 0.5, 0.7, 1.0, 0.6, 1.0, 0.6, 0.5, 0.6, 0.5, 0.6, 1.0, 0.5, 1.0, 0.5, 0.5, 0.5, 0.5, 0.5, 1.0, 0.4, 1.0, 0.4, 0.5, 0.4, 0.5, 0.4, 1.0, 0.3, 1.0, 0.3, 0.5, 0.3, 0.5, 0.3, 1.0, 0.2, 1.0, 0.2, 0.5, 0.3911, 0.4442, 0.25, 0.49, 0.1089, 0.4442, 0.02175, 0.3242, 0.02175, 0.1758, 0.1089, 0.05584, 0.25, 0.01, 0.3911, 0.05584, 0.4783, 0.1758, 0.4783, 0.3242, 0.2, 0.5, 0.2, 1.0, 0.1, 1.0, 0.1, 0.5, 0.1, 0.5, 0.1, 1.0, -7.451e-08, 1.0, -7.451e-08, 0.5, 0.75, 0.49, 0.8911, 0.4442, 0.9783, 0.3242, 0.9783, 0.1758, 0.8911, 0.05584, 0.75, 0.01, 0.6089, 0.05584, 0.5217, 0.1758, 0.5217, 0.3242, 0.6089, 0.4442, 1.0, 0.5, 1.0, 1.0, 0.9, 1.0, 0.9, 0.5, 0.9, 0.5, 0.9, 1.0, 0.8, 1.0, 0.8, 0.5, 0.8, 0.5, 0.8, 1.0, 0.7, 1.0, 0.7, 0.5, 0.7, 0.5, 0.7, 1.0, 0.6, 1.0, 0.6, 0.5, 0.6, 0.5, 0.6, 1.0, 0.5, 1.0, 0.5, 0.5, 0.5, 0.5, 0.5, 1.0, 0.4, 1.0, 0.4, 0.5, 0.4, 0.5, 0.4, 1.0, 0.3, 1.0, 0.3, 0.5, 0.3, 0.5, 0.3, 1.0, 0.2, 1.0, 0.2, 0.5, 0.3911, 0.4442, 0.25, 0.49, 0.1089, 0.4442, 0.02175, 0.3242, 0.02175, 0.1758, 0.1089, 0.05584, 0.25, 0.01, 0.3911, 0.05584, 0.4783, 0.1758, 0.4783, 0.3242, 0.2, 0.5, 0.2, 1.0, 0.1, 1.0, 0.1, 0.5, 0.1, 0.5, 0.1, 1.0, -7.451e-08, 1.0, -7.451e-08, 0.5, 0.75, 0.49, 0.8911, 0.4442, 0.9783, 0.3242, 0.9783, 0.1758, 0.8911, 0.05584, 0.75, 0.01, 0.6089, 0.05584, 0.5217, 0.1758, 0.5217, 0.3242, 0.6089, 0.4442, 1.0, 0.5, 1.0, 1.0, 0.875, 1.0, 0.875, 0.5, 0.875, 0.5, 0.875, 1.0, 0.75, 1.0, 0.75, 0.5, 0.75, 0.5, 0.75, 1.0, 0.625, 1.0, 0.625, 0.5, 0.625, 0.5, 0.625, 1.0, 0.5, 1.0, 0.5, 0.5, 0.5, 0.5, 0.5, 1.0, 0.375, 1.0, 0.375, 0.5, 0.375, 0.5, 0.375, 1.0, 0.25, 1.0, 0.25, 0.5, 0.4197, 0.4197, 0.25, 0.49, 0.08029, 0.4197, 0.01, 0.25, 0.08029, 0.08029, 0.25, 0.01, 0.4197, 0.08029, 0.49, 0.25, 0.25, 0.5, 0.25, 1.0, 0.125, 1.0, 0.125, 0.5, 0.125, 0.5, 0.125, 1.0, 0.0, 1.0, 0.0, 0.5, 0.75, 0.49, 0.9197, 0.4197, 0.99, 0.25, 0.9197, 0.08029, 0.75, 0.01, 0.5803, 0.08029, 0.51, 0.25, 0.5803, 0.4197, 1.0, 0.5, 1.0, 1.0, 0.875, 1.0, 0.875, 0.5, 0.875, 0.5, 0.875, 1.0, 0.75, 1.0, 0.75, 0.5, 0.75, 0.5, 0.75, 1.0, 0.625, 1.0, 0.625, 0.5, 0.625, 0.5, 0.625, 1.0, 0.5, 1.0, 0.5, 0.5, 0.5, 0.5, 0.5, 1.0, 0.375, 1.0, 0.375, 0.5, 0.375, 0.5, 0.375, 1.0, 0.25, 1.0, 0.25, 0.5, 0.4197, 0.4197, 0.25, 0.49, 0.08029, 0.4197, 0.01, 0.25, 0.08029, 0.08029, 0.25, 0.01, 0.4197, 0.08029, 0.49, 0.25, 0.25, 0.5, 0.25, 1.0, 0.125, 1.0, 0.125, 0.5, 0.125, 0.5, 0.125, 1.0, 0.0, 1.0, 0.0, 0.5, 0.75, 0.49, 0.9197, 0.4197, 0.99, 0.25, 0.9197, 0.08029, 0.75, 0.01, 0.5803, 0.08029, 0.51, 0.25, 0.5803, 0.4197, 0.25, 0.49, 0.25, 0.25, 0.4197, 0.4197, 0.4197, 0.4197, 0.25, 0.25, 0.49, 0.25, 0.49, 0.25, 0.25, 0.25, 0.4197, 0.08029, 0.4197, 0.08029, 0.25, 0.25, 0.25, 0.01, 0.25, 0.01, 0.25, 0.25, 0.08029, 0.08029, 0.08029, 0.08029, 0.25, 0.25, 0.01, 0.25, 0.75, 0.49, 0.9197, 0.4197, 0.99, 0.25, 0.9197, 0.08029, 0.75, 0.01, 0.5803, 0.08029, 0.51, 0.25, 0.5803, 0.4197, 0.01, 0.25, 0.25, 0.25, 0.08029, 0.4197, 0.08029, 0.4197, 0.25, 0.25, 0.25, 0.49])
me_cylinder_001.materials.append(mat_sage)
me_cylinder_001.materials.append(mat_cream)
me_cylinder_001.materials.append(mat_water)
me_cylinder_001.materials.append(mat_petrol)
me_cylinder_001.materials.append(mat_amber)
me_cylinder_001.update()

# ---- objects
ob_boat = bpy.data.objects.new('boat', me_boat_hull)
ob_bench = bpy.data.objects.new('bench', me_cube_006)
ob_well_fountain = bpy.data.objects.new('well-fountain', me_cylinder_001)

# ---- transforms, parenting, visibility, modifiers, constraints
ob_boat.location = (0.0, 0.0, 0.0)
ob_bench.location = (0.0, 0.0, 0.0)
ob_well_fountain.location = (0.0, 0.0, 0.0)

# ---- collection membership
col_collection.objects.link(ob_boat)
col_collection.objects.link(ob_bench)
col_collection.objects.link(ob_well_fountain)

# ---- scene / render settings (as saved in the file)
scene.frame_start = 1; scene.frame_end = 250; scene.frame_set(1)
scene.render.engine = 'BLENDER_EEVEE_NEXT'
scene.render.resolution_x = 320
scene.render.resolution_y = 240
scene.render.bake_bias = 0.0
scene.render.bake_samples = 0
scene.render.compositor_device = 'GPU'
scene.eevee.use_volume_custom_range = False
scene.eevee.fast_gi_thickness_near = 0.1
scene.eevee.fast_gi_thickness_far = 0.0
scene.eevee.ray_tracing_options.screen_trace_thickness = 0.1
bpy.context.view_layer.update()

# ---- added for rendering (the .blend has no active camera and no usable light): camera, sun
cam_auto = bpy.data.cameras.new('AutoCamera')
cam_auto.lens = 50.0
cam_auto.sensor_width = 36.0
cam_auto.clip_end = 1000.0
ob_auto_camera = bpy.data.objects.new('AutoCamera', cam_auto)
scene.collection.objects.link(ob_auto_camera)
ob_auto_camera.location = (2.17907, -2.54288, 2.22525)
ob_auto_camera.rotation_euler = (1.09748, -7.21219e-08, 0.694738)
scene.camera = ob_auto_camera
light_auto_sun = bpy.data.lights.new('AutoSun', 'SUN')
light_auto_sun.energy = 3.0
light_auto_sun.angle = 0.0523599
ob_auto_sun = bpy.data.objects.new('AutoSun', light_auto_sun)
scene.collection.objects.link(ob_auto_sun)
ob_auto_sun.rotation_euler = (0.872665, 0.174533, 0.523599)
bpy.context.view_layer.update()

